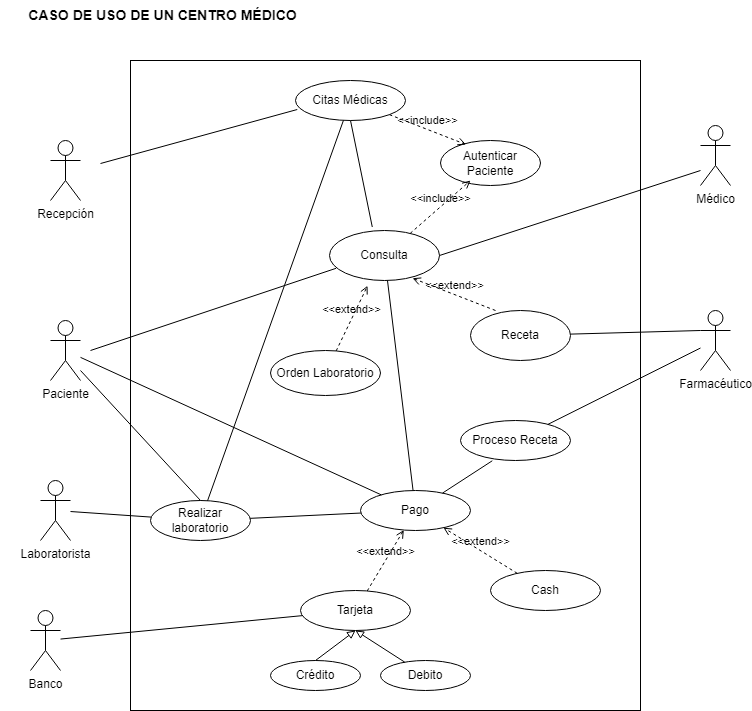

The diagram above was exported from draw.io. Its source (the exported page's mxGraphModel, read from the mxfile embedded in the PNG):
<mxGraphModel dx="1015" dy="628" grid="1" gridSize="10" guides="1" tooltips="1" connect="1" arrows="1" fold="1" page="1" pageScale="1" pageWidth="827" pageHeight="1169" math="0" shadow="0">
  <root>
    <mxCell id="0" />
    <mxCell id="1" parent="0" />
    <mxCell id="bWnmJdygF3H4BGaHUaxo-64" value="" style="rounded=0;whiteSpace=wrap;html=1;" vertex="1" parent="1">
      <mxGeometry x="170" y="100" width="510" height="650" as="geometry" />
    </mxCell>
    <mxCell id="bWnmJdygF3H4BGaHUaxo-1" value="Recepción" style="shape=umlActor;verticalLabelPosition=bottom;verticalAlign=top;html=1;" vertex="1" parent="1">
      <mxGeometry x="90" y="180" width="30" height="60" as="geometry" />
    </mxCell>
    <mxCell id="bWnmJdygF3H4BGaHUaxo-2" value="Paciente" style="shape=umlActor;verticalLabelPosition=bottom;verticalAlign=top;html=1;" vertex="1" parent="1">
      <mxGeometry x="90" y="360" width="30" height="60" as="geometry" />
    </mxCell>
    <mxCell id="bWnmJdygF3H4BGaHUaxo-3" value="Médico" style="shape=umlActor;verticalLabelPosition=bottom;verticalAlign=top;html=1;" vertex="1" parent="1">
      <mxGeometry x="740" y="165" width="30" height="60" as="geometry" />
    </mxCell>
    <mxCell id="bWnmJdygF3H4BGaHUaxo-5" value="Laboratorista" style="shape=umlActor;verticalLabelPosition=bottom;verticalAlign=top;html=1;" vertex="1" parent="1">
      <mxGeometry x="80" y="520" width="30" height="60" as="geometry" />
    </mxCell>
    <mxCell id="bWnmJdygF3H4BGaHUaxo-6" value="Citas Médicas" style="ellipse;whiteSpace=wrap;html=1;" vertex="1" parent="1">
      <mxGeometry x="335" y="120" width="110" height="40" as="geometry" />
    </mxCell>
    <mxCell id="bWnmJdygF3H4BGaHUaxo-7" value="Proceso Receta" style="ellipse;whiteSpace=wrap;html=1;" vertex="1" parent="1">
      <mxGeometry x="500" y="460" width="110" height="40" as="geometry" />
    </mxCell>
    <mxCell id="bWnmJdygF3H4BGaHUaxo-8" value="Consulta" style="ellipse;whiteSpace=wrap;html=1;" vertex="1" parent="1">
      <mxGeometry x="369" y="270" width="110" height="50" as="geometry" />
    </mxCell>
    <mxCell id="bWnmJdygF3H4BGaHUaxo-13" value="Farmacéutico" style="shape=umlActor;verticalLabelPosition=bottom;verticalAlign=top;html=1;" vertex="1" parent="1">
      <mxGeometry x="740" y="350" width="30" height="60" as="geometry" />
    </mxCell>
    <mxCell id="bWnmJdygF3H4BGaHUaxo-16" value="Autenticar Paciente" style="ellipse;whiteSpace=wrap;html=1;" vertex="1" parent="1">
      <mxGeometry x="480" y="180" width="100" height="45" as="geometry" />
    </mxCell>
    <mxCell id="bWnmJdygF3H4BGaHUaxo-17" value="Receta" style="ellipse;whiteSpace=wrap;html=1;" vertex="1" parent="1">
      <mxGeometry x="510" y="350" width="100" height="50" as="geometry" />
    </mxCell>
    <mxCell id="bWnmJdygF3H4BGaHUaxo-18" value="Orden Laboratorio" style="ellipse;whiteSpace=wrap;html=1;" vertex="1" parent="1">
      <mxGeometry x="310" y="390" width="110" height="45" as="geometry" />
    </mxCell>
    <mxCell id="bWnmJdygF3H4BGaHUaxo-22" value="Pago" style="ellipse;whiteSpace=wrap;html=1;" vertex="1" parent="1">
      <mxGeometry x="400" y="530" width="110" height="40" as="geometry" />
    </mxCell>
    <mxCell id="bWnmJdygF3H4BGaHUaxo-23" value="Tarjeta" style="ellipse;whiteSpace=wrap;html=1;" vertex="1" parent="1">
      <mxGeometry x="340" y="630" width="110" height="40" as="geometry" />
    </mxCell>
    <mxCell id="bWnmJdygF3H4BGaHUaxo-24" value="Cash" style="ellipse;whiteSpace=wrap;html=1;" vertex="1" parent="1">
      <mxGeometry x="530" y="610" width="110" height="40" as="geometry" />
    </mxCell>
    <mxCell id="bWnmJdygF3H4BGaHUaxo-25" value="Debito" style="ellipse;whiteSpace=wrap;html=1;" vertex="1" parent="1">
      <mxGeometry x="420" y="700" width="90" height="30" as="geometry" />
    </mxCell>
    <mxCell id="bWnmJdygF3H4BGaHUaxo-26" value="Crédito" style="ellipse;whiteSpace=wrap;html=1;" vertex="1" parent="1">
      <mxGeometry x="310" y="700" width="90" height="30" as="geometry" />
    </mxCell>
    <mxCell id="bWnmJdygF3H4BGaHUaxo-27" value="&amp;lt;&amp;lt;extend&amp;gt;&amp;gt;" style="html=1;verticalAlign=bottom;labelBackgroundColor=none;endArrow=open;endFill=0;dashed=1;rounded=0;entryX=0.346;entryY=1.105;entryDx=0;entryDy=0;entryPerimeter=0;" edge="1" parent="1" source="bWnmJdygF3H4BGaHUaxo-18" target="bWnmJdygF3H4BGaHUaxo-8">
      <mxGeometry width="160" relative="1" as="geometry">
        <mxPoint x="320" y="370" as="sourcePoint" />
        <mxPoint x="605" y="70" as="targetPoint" />
      </mxGeometry>
    </mxCell>
    <mxCell id="bWnmJdygF3H4BGaHUaxo-28" value="&amp;lt;&amp;lt;include&amp;gt;&amp;gt;" style="html=1;verticalAlign=bottom;labelBackgroundColor=none;endArrow=open;endFill=0;dashed=1;rounded=0;exitX=1;exitY=1;exitDx=0;exitDy=0;entryX=0.255;entryY=0.089;entryDx=0;entryDy=0;entryPerimeter=0;" edge="1" parent="1" source="bWnmJdygF3H4BGaHUaxo-6" target="bWnmJdygF3H4BGaHUaxo-16">
      <mxGeometry width="160" relative="1" as="geometry">
        <mxPoint x="520" y="280" as="sourcePoint" />
        <mxPoint x="680" y="280" as="targetPoint" />
      </mxGeometry>
    </mxCell>
    <mxCell id="bWnmJdygF3H4BGaHUaxo-29" value="&amp;lt;&amp;lt;include&amp;gt;&amp;gt;" style="html=1;verticalAlign=bottom;labelBackgroundColor=none;endArrow=open;endFill=0;dashed=1;rounded=0;entryX=0.3;entryY=0.889;entryDx=0;entryDy=0;entryPerimeter=0;" edge="1" parent="1" source="bWnmJdygF3H4BGaHUaxo-8" target="bWnmJdygF3H4BGaHUaxo-16">
      <mxGeometry width="160" relative="1" as="geometry">
        <mxPoint x="330" y="202" as="sourcePoint" />
        <mxPoint x="407" y="240" as="targetPoint" />
      </mxGeometry>
    </mxCell>
    <mxCell id="bWnmJdygF3H4BGaHUaxo-30" value="" style="endArrow=block;html=1;rounded=0;exitX=0.5;exitY=0;exitDx=0;exitDy=0;endFill=0;entryX=0.5;entryY=1;entryDx=0;entryDy=0;" edge="1" parent="1" source="bWnmJdygF3H4BGaHUaxo-26" target="bWnmJdygF3H4BGaHUaxo-23">
      <mxGeometry width="50" height="50" relative="1" as="geometry">
        <mxPoint x="415" y="720" as="sourcePoint" />
        <mxPoint x="460" y="660" as="targetPoint" />
      </mxGeometry>
    </mxCell>
    <mxCell id="bWnmJdygF3H4BGaHUaxo-32" value="" style="endArrow=block;html=1;rounded=0;endFill=0;entryX=0.5;entryY=1;entryDx=0;entryDy=0;" edge="1" parent="1" source="bWnmJdygF3H4BGaHUaxo-25" target="bWnmJdygF3H4BGaHUaxo-23">
      <mxGeometry width="50" height="50" relative="1" as="geometry">
        <mxPoint x="430" y="740" as="sourcePoint" />
        <mxPoint x="475" y="680" as="targetPoint" />
      </mxGeometry>
    </mxCell>
    <mxCell id="bWnmJdygF3H4BGaHUaxo-33" value="" style="endArrow=none;html=1;rounded=0;entryX=0;entryY=0.3333333333333333;entryDx=0;entryDy=0;entryPerimeter=0;" edge="1" parent="1" source="bWnmJdygF3H4BGaHUaxo-17" target="bWnmJdygF3H4BGaHUaxo-13">
      <mxGeometry width="50" height="50" relative="1" as="geometry">
        <mxPoint x="390" y="420" as="sourcePoint" />
        <mxPoint x="730" y="500" as="targetPoint" />
      </mxGeometry>
    </mxCell>
    <mxCell id="bWnmJdygF3H4BGaHUaxo-36" value="" style="endArrow=none;html=1;rounded=0;exitX=1;exitY=1;exitDx=0;exitDy=0;entryX=0.016;entryY=0.725;entryDx=0;entryDy=0;entryPerimeter=0;" edge="1" parent="1" target="bWnmJdygF3H4BGaHUaxo-6">
      <mxGeometry width="50" height="50" relative="1" as="geometry">
        <mxPoint x="140" y="203" as="sourcePoint" />
        <mxPoint x="335" y="310" as="targetPoint" />
      </mxGeometry>
    </mxCell>
    <mxCell id="bWnmJdygF3H4BGaHUaxo-37" value="" style="endArrow=none;html=1;rounded=0;entryX=0.061;entryY=0.755;entryDx=0;entryDy=0;entryPerimeter=0;" edge="1" parent="1" target="bWnmJdygF3H4BGaHUaxo-8">
      <mxGeometry width="50" height="50" relative="1" as="geometry">
        <mxPoint x="130" y="390" as="sourcePoint" />
        <mxPoint x="349.01" y="282.25" as="targetPoint" />
      </mxGeometry>
    </mxCell>
    <mxCell id="bWnmJdygF3H4BGaHUaxo-38" value="" style="endArrow=none;html=1;rounded=0;exitX=1;exitY=0.5;exitDx=0;exitDy=0;entryX=0.016;entryY=0.725;entryDx=0;entryDy=0;entryPerimeter=0;" edge="1" parent="1" source="bWnmJdygF3H4BGaHUaxo-8">
      <mxGeometry width="50" height="50" relative="1" as="geometry">
        <mxPoint x="543" y="264" as="sourcePoint" />
        <mxPoint x="740" y="210" as="targetPoint" />
      </mxGeometry>
    </mxCell>
    <mxCell id="bWnmJdygF3H4BGaHUaxo-39" value="&amp;lt;&amp;lt;extend&amp;gt;&amp;gt;" style="html=1;verticalAlign=bottom;labelBackgroundColor=none;endArrow=open;endFill=0;dashed=1;rounded=0;entryX=0.755;entryY=0.955;entryDx=0;entryDy=0;entryPerimeter=0;exitX=0.25;exitY=0;exitDx=0;exitDy=0;exitPerimeter=0;" edge="1" parent="1" source="bWnmJdygF3H4BGaHUaxo-17" target="bWnmJdygF3H4BGaHUaxo-8">
      <mxGeometry width="160" relative="1" as="geometry">
        <mxPoint x="280" y="360" as="sourcePoint" />
        <mxPoint x="440" y="360" as="targetPoint" />
      </mxGeometry>
    </mxCell>
    <mxCell id="bWnmJdygF3H4BGaHUaxo-40" value="" style="endArrow=none;html=1;rounded=0;" edge="1" parent="1" source="bWnmJdygF3H4BGaHUaxo-7" target="bWnmJdygF3H4BGaHUaxo-13">
      <mxGeometry width="50" height="50" relative="1" as="geometry">
        <mxPoint x="575" y="440" as="sourcePoint" />
        <mxPoint x="740" y="527" as="targetPoint" />
      </mxGeometry>
    </mxCell>
    <mxCell id="bWnmJdygF3H4BGaHUaxo-48" value="" style="endArrow=none;html=1;rounded=0;entryX=0.289;entryY=1.007;entryDx=0;entryDy=0;entryPerimeter=0;" edge="1" parent="1" source="bWnmJdygF3H4BGaHUaxo-22" target="bWnmJdygF3H4BGaHUaxo-7">
      <mxGeometry width="50" height="50" relative="1" as="geometry">
        <mxPoint x="557" y="494" as="sourcePoint" />
        <mxPoint x="750" y="398" as="targetPoint" />
      </mxGeometry>
    </mxCell>
    <mxCell id="bWnmJdygF3H4BGaHUaxo-49" value="" style="endArrow=none;html=1;rounded=0;" edge="1" parent="1" source="bWnmJdygF3H4BGaHUaxo-2" target="bWnmJdygF3H4BGaHUaxo-22">
      <mxGeometry width="50" height="50" relative="1" as="geometry">
        <mxPoint x="140" y="400" as="sourcePoint" />
        <mxPoint x="367" y="318" as="targetPoint" />
      </mxGeometry>
    </mxCell>
    <mxCell id="bWnmJdygF3H4BGaHUaxo-50" value="Realizar laboratorio" style="ellipse;whiteSpace=wrap;html=1;" vertex="1" parent="1">
      <mxGeometry x="190" y="540" width="100" height="40" as="geometry" />
    </mxCell>
    <mxCell id="bWnmJdygF3H4BGaHUaxo-51" value="" style="endArrow=none;html=1;rounded=0;" edge="1" parent="1" source="bWnmJdygF3H4BGaHUaxo-5" target="bWnmJdygF3H4BGaHUaxo-50">
      <mxGeometry width="50" height="50" relative="1" as="geometry">
        <mxPoint x="130" y="500" as="sourcePoint" />
        <mxPoint x="371" y="690" as="targetPoint" />
      </mxGeometry>
    </mxCell>
    <mxCell id="bWnmJdygF3H4BGaHUaxo-52" value="" style="endArrow=none;html=1;rounded=0;entryX=0.5;entryY=0;entryDx=0;entryDy=0;" edge="1" parent="1" target="bWnmJdygF3H4BGaHUaxo-50">
      <mxGeometry width="50" height="50" relative="1" as="geometry">
        <mxPoint x="120" y="410" as="sourcePoint" />
        <mxPoint x="401" y="547" as="targetPoint" />
      </mxGeometry>
    </mxCell>
    <mxCell id="bWnmJdygF3H4BGaHUaxo-53" value="" style="endArrow=none;html=1;rounded=0;exitX=0.5;exitY=1;exitDx=0;exitDy=0;entryX=0.389;entryY=-0.07;entryDx=0;entryDy=0;entryPerimeter=0;" edge="1" parent="1" source="bWnmJdygF3H4BGaHUaxo-6" target="bWnmJdygF3H4BGaHUaxo-8">
      <mxGeometry width="50" height="50" relative="1" as="geometry">
        <mxPoint x="150" y="213" as="sourcePoint" />
        <mxPoint x="347" y="159" as="targetPoint" />
      </mxGeometry>
    </mxCell>
    <mxCell id="bWnmJdygF3H4BGaHUaxo-54" value="" style="endArrow=none;html=1;rounded=0;" edge="1" parent="1" source="bWnmJdygF3H4BGaHUaxo-6" target="bWnmJdygF3H4BGaHUaxo-50">
      <mxGeometry width="50" height="50" relative="1" as="geometry">
        <mxPoint x="360" y="156.5" as="sourcePoint" />
        <mxPoint x="382" y="263.5" as="targetPoint" />
      </mxGeometry>
    </mxCell>
    <mxCell id="bWnmJdygF3H4BGaHUaxo-57" value="&amp;lt;&amp;lt;extend&amp;gt;&amp;gt;" style="html=1;verticalAlign=bottom;labelBackgroundColor=none;endArrow=open;endFill=0;dashed=1;rounded=0;" edge="1" parent="1" source="bWnmJdygF3H4BGaHUaxo-23" target="bWnmJdygF3H4BGaHUaxo-22">
      <mxGeometry width="160" relative="1" as="geometry">
        <mxPoint x="441" y="620" as="sourcePoint" />
        <mxPoint x="450" y="565" as="targetPoint" />
      </mxGeometry>
    </mxCell>
    <mxCell id="bWnmJdygF3H4BGaHUaxo-58" value="&amp;lt;&amp;lt;extend&amp;gt;&amp;gt;" style="html=1;verticalAlign=bottom;labelBackgroundColor=none;endArrow=open;endFill=0;dashed=1;rounded=0;" edge="1" parent="1" source="bWnmJdygF3H4BGaHUaxo-24" target="bWnmJdygF3H4BGaHUaxo-22">
      <mxGeometry width="160" relative="1" as="geometry">
        <mxPoint x="536" y="630" as="sourcePoint" />
        <mxPoint x="542" y="580" as="targetPoint" />
      </mxGeometry>
    </mxCell>
    <mxCell id="bWnmJdygF3H4BGaHUaxo-59" value="Banco" style="shape=umlActor;verticalLabelPosition=bottom;verticalAlign=top;html=1;" vertex="1" parent="1">
      <mxGeometry x="70" y="650" width="30" height="60" as="geometry" />
    </mxCell>
    <mxCell id="bWnmJdygF3H4BGaHUaxo-60" value="" style="endArrow=none;html=1;rounded=0;" edge="1" parent="1" source="bWnmJdygF3H4BGaHUaxo-59" target="bWnmJdygF3H4BGaHUaxo-23">
      <mxGeometry width="50" height="50" relative="1" as="geometry">
        <mxPoint x="110" y="670" as="sourcePoint" />
        <mxPoint x="210" y="675" as="targetPoint" />
      </mxGeometry>
    </mxCell>
    <mxCell id="bWnmJdygF3H4BGaHUaxo-61" value="" style="endArrow=none;html=1;rounded=0;" edge="1" parent="1" source="bWnmJdygF3H4BGaHUaxo-8" target="bWnmJdygF3H4BGaHUaxo-22">
      <mxGeometry width="50" height="50" relative="1" as="geometry">
        <mxPoint x="489" y="305" as="sourcePoint" />
        <mxPoint x="750" y="220" as="targetPoint" />
      </mxGeometry>
    </mxCell>
    <mxCell id="bWnmJdygF3H4BGaHUaxo-62" value="" style="endArrow=none;html=1;rounded=0;" edge="1" parent="1" source="bWnmJdygF3H4BGaHUaxo-50" target="bWnmJdygF3H4BGaHUaxo-22">
      <mxGeometry width="50" height="50" relative="1" as="geometry">
        <mxPoint x="110" y="688" as="sourcePoint" />
        <mxPoint x="402" y="656" as="targetPoint" />
      </mxGeometry>
    </mxCell>
    <mxCell id="bWnmJdygF3H4BGaHUaxo-65" value="&lt;b&gt;&lt;font style=&quot;font-size: 14px;&quot;&gt;CASO DE USO DE UN CENTRO MÉDICO&lt;/font&gt;&lt;/b&gt;" style="text;html=1;strokeColor=none;fillColor=none;align=center;verticalAlign=middle;whiteSpace=wrap;rounded=0;" vertex="1" parent="1">
      <mxGeometry x="40" y="40" width="325" height="30" as="geometry" />
    </mxCell>
  </root>
</mxGraphModel>